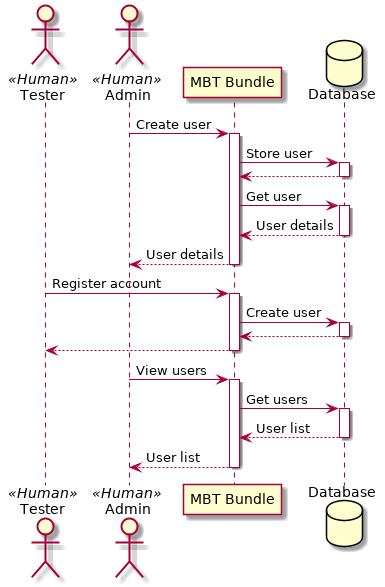

The diagram above was rendered by PlantUML. Its source (embedded in the PNG):
@startuml

actor Tester as tester << Human >>
actor Admin as admin << Human >>
participant "MBT Bundle" as bundle
database Database as database

admin -> bundle : Create user
activate bundle
bundle -> database : Store user
activate database
database --> bundle
deactivate database
bundle -> database : Get user
activate database
database --> bundle : User details
deactivate database
bundle --> admin : User details
deactivate bundle

tester -> bundle : Register account
activate bundle
bundle -> database : Create user
activate database
database --> bundle
deactivate database
bundle --> tester
deactivate bundle

admin -> bundle : View users
activate bundle
bundle -> database : Get users
activate database
database --> bundle : User list
deactivate database
bundle --> admin : User list
deactivate bundle

@enduml